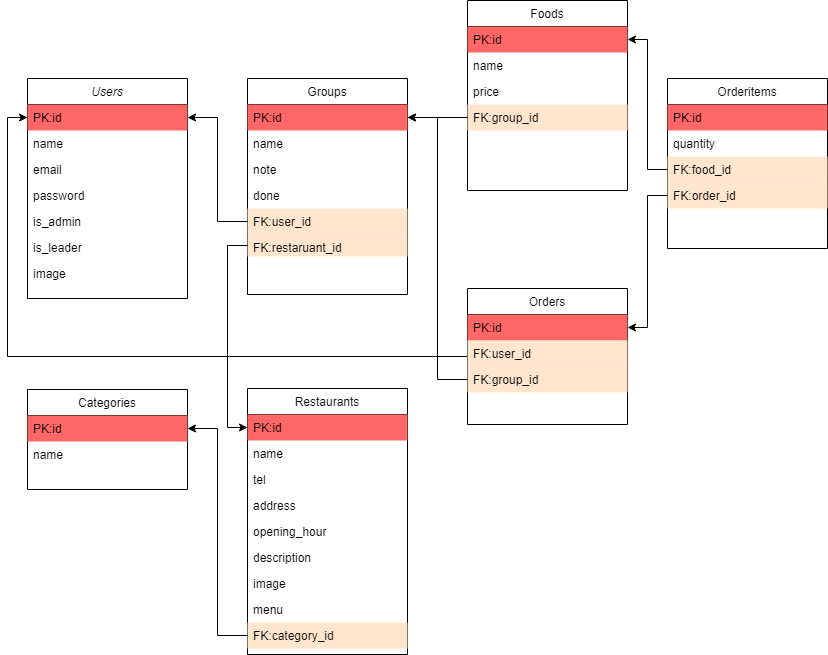

The diagram above was exported from draw.io. Its source (the exported page's mxGraphModel, read from the mxfile embedded in the PNG):
<mxGraphModel dx="1420" dy="732" grid="1" gridSize="10" guides="1" tooltips="1" connect="1" arrows="0" fold="1" page="1" pageScale="1" pageWidth="827" pageHeight="1169" background="#FFFFFF" math="0" shadow="0">
  <root>
    <mxCell id="WIyWlLk6GJQsqaUBKTNV-0" />
    <mxCell id="WIyWlLk6GJQsqaUBKTNV-1" parent="WIyWlLk6GJQsqaUBKTNV-0" />
    <mxCell id="zkfFHV4jXpPFQw0GAbJ--0" value="Users" style="swimlane;fontStyle=2;align=center;verticalAlign=top;childLayout=stackLayout;horizontal=1;startSize=26;horizontalStack=0;resizeParent=1;resizeLast=0;collapsible=1;marginBottom=0;rounded=0;shadow=0;strokeWidth=1;" parent="WIyWlLk6GJQsqaUBKTNV-1" vertex="1">
      <mxGeometry x="80" y="290" width="160" height="220" as="geometry">
        <mxRectangle x="230" y="140" width="160" height="26" as="alternateBounds" />
      </mxGeometry>
    </mxCell>
    <mxCell id="zkfFHV4jXpPFQw0GAbJ--1" value="PK:id" style="text;align=left;verticalAlign=top;spacingLeft=4;spacingRight=4;overflow=hidden;rotatable=0;points=[[0,0.5],[1,0.5]];portConstraint=eastwest;labelBackgroundColor=none;labelBorderColor=none;fillColor=#FF6666;" parent="zkfFHV4jXpPFQw0GAbJ--0" vertex="1">
      <mxGeometry y="26" width="160" height="26" as="geometry" />
    </mxCell>
    <mxCell id="zkfFHV4jXpPFQw0GAbJ--3" value="name" style="text;align=left;verticalAlign=top;spacingLeft=4;spacingRight=4;overflow=hidden;rotatable=0;points=[[0,0.5],[1,0.5]];portConstraint=eastwest;rounded=0;shadow=0;html=0;" parent="zkfFHV4jXpPFQw0GAbJ--0" vertex="1">
      <mxGeometry y="52" width="160" height="26" as="geometry" />
    </mxCell>
    <mxCell id="ZCaS0VanrTA0fDQoH_1c-30" value="email" style="text;align=left;verticalAlign=top;spacingLeft=4;spacingRight=4;overflow=hidden;rotatable=0;points=[[0,0.5],[1,0.5]];portConstraint=eastwest;rounded=0;shadow=0;html=0;" parent="zkfFHV4jXpPFQw0GAbJ--0" vertex="1">
      <mxGeometry y="78" width="160" height="26" as="geometry" />
    </mxCell>
    <mxCell id="zkfFHV4jXpPFQw0GAbJ--2" value="password" style="text;align=left;verticalAlign=top;spacingLeft=4;spacingRight=4;overflow=hidden;rotatable=0;points=[[0,0.5],[1,0.5]];portConstraint=eastwest;rounded=0;shadow=0;html=0;" parent="zkfFHV4jXpPFQw0GAbJ--0" vertex="1">
      <mxGeometry y="104" width="160" height="26" as="geometry" />
    </mxCell>
    <mxCell id="ZCaS0VanrTA0fDQoH_1c-32" value="is_admin" style="text;align=left;verticalAlign=top;spacingLeft=4;spacingRight=4;overflow=hidden;rotatable=0;points=[[0,0.5],[1,0.5]];portConstraint=eastwest;rounded=0;shadow=0;html=0;" parent="zkfFHV4jXpPFQw0GAbJ--0" vertex="1">
      <mxGeometry y="130" width="160" height="26" as="geometry" />
    </mxCell>
    <mxCell id="ZCaS0VanrTA0fDQoH_1c-31" value="is_leader" style="text;align=left;verticalAlign=top;spacingLeft=4;spacingRight=4;overflow=hidden;rotatable=0;points=[[0,0.5],[1,0.5]];portConstraint=eastwest;rounded=0;shadow=0;html=0;" parent="zkfFHV4jXpPFQw0GAbJ--0" vertex="1">
      <mxGeometry y="156" width="160" height="26" as="geometry" />
    </mxCell>
    <mxCell id="ZCaS0VanrTA0fDQoH_1c-33" value="image" style="text;align=left;verticalAlign=top;spacingLeft=4;spacingRight=4;overflow=hidden;rotatable=0;points=[[0,0.5],[1,0.5]];portConstraint=eastwest;rounded=0;shadow=0;html=0;" parent="zkfFHV4jXpPFQw0GAbJ--0" vertex="1">
      <mxGeometry y="182" width="160" height="26" as="geometry" />
    </mxCell>
    <mxCell id="zkfFHV4jXpPFQw0GAbJ--6" value="Categories" style="swimlane;fontStyle=0;align=center;verticalAlign=top;childLayout=stackLayout;horizontal=1;startSize=26;horizontalStack=0;resizeParent=1;resizeLast=0;collapsible=1;marginBottom=0;rounded=0;shadow=0;strokeWidth=1;" parent="WIyWlLk6GJQsqaUBKTNV-1" vertex="1">
      <mxGeometry x="80" y="601" width="160" height="100" as="geometry">
        <mxRectangle x="130" y="380" width="160" height="26" as="alternateBounds" />
      </mxGeometry>
    </mxCell>
    <mxCell id="ZCaS0VanrTA0fDQoH_1c-36" value="PK:id" style="text;align=left;verticalAlign=top;spacingLeft=4;spacingRight=4;overflow=hidden;rotatable=0;points=[[0,0.5],[1,0.5]];portConstraint=eastwest;labelBackgroundColor=none;labelBorderColor=none;fillColor=#FF6666;" parent="zkfFHV4jXpPFQw0GAbJ--6" vertex="1">
      <mxGeometry y="26" width="160" height="26" as="geometry" />
    </mxCell>
    <mxCell id="zkfFHV4jXpPFQw0GAbJ--8" value="name" style="text;align=left;verticalAlign=top;spacingLeft=4;spacingRight=4;overflow=hidden;rotatable=0;points=[[0,0.5],[1,0.5]];portConstraint=eastwest;rounded=0;shadow=0;html=0;" parent="zkfFHV4jXpPFQw0GAbJ--6" vertex="1">
      <mxGeometry y="52" width="160" height="48" as="geometry" />
    </mxCell>
    <mxCell id="zkfFHV4jXpPFQw0GAbJ--13" value="Foods" style="swimlane;fontStyle=0;align=center;verticalAlign=top;childLayout=stackLayout;horizontal=1;startSize=26;horizontalStack=0;resizeParent=1;resizeLast=0;collapsible=1;marginBottom=0;rounded=0;shadow=0;strokeWidth=1;" parent="WIyWlLk6GJQsqaUBKTNV-1" vertex="1">
      <mxGeometry x="520" y="212" width="160" height="190" as="geometry">
        <mxRectangle x="340" y="380" width="170" height="26" as="alternateBounds" />
      </mxGeometry>
    </mxCell>
    <mxCell id="ZCaS0VanrTA0fDQoH_1c-35" value="PK:id" style="text;align=left;verticalAlign=top;spacingLeft=4;spacingRight=4;overflow=hidden;rotatable=0;points=[[0,0.5],[1,0.5]];portConstraint=eastwest;labelBackgroundColor=none;labelBorderColor=none;fillColor=#FF6666;" parent="zkfFHV4jXpPFQw0GAbJ--13" vertex="1">
      <mxGeometry y="26" width="160" height="26" as="geometry" />
    </mxCell>
    <mxCell id="ZCaS0VanrTA0fDQoH_1c-38" value="name" style="text;align=left;verticalAlign=top;spacingLeft=4;spacingRight=4;overflow=hidden;rotatable=0;points=[[0,0.5],[1,0.5]];portConstraint=eastwest;rounded=0;shadow=0;html=0;" parent="zkfFHV4jXpPFQw0GAbJ--13" vertex="1">
      <mxGeometry y="52" width="160" height="26" as="geometry" />
    </mxCell>
    <mxCell id="ZCaS0VanrTA0fDQoH_1c-37" value="price" style="text;align=left;verticalAlign=top;spacingLeft=4;spacingRight=4;overflow=hidden;rotatable=0;points=[[0,0.5],[1,0.5]];portConstraint=eastwest;rounded=0;shadow=0;html=0;" parent="zkfFHV4jXpPFQw0GAbJ--13" vertex="1">
      <mxGeometry y="78" width="160" height="26" as="geometry" />
    </mxCell>
    <mxCell id="ZCaS0VanrTA0fDQoH_1c-40" value="FK:group_id" style="text;align=left;verticalAlign=top;spacingLeft=4;spacingRight=4;overflow=hidden;rotatable=0;points=[[0,0.5],[1,0.5]];portConstraint=eastwest;rounded=0;shadow=0;html=0;fillColor=#FFE6CC;" parent="zkfFHV4jXpPFQw0GAbJ--13" vertex="1">
      <mxGeometry y="104" width="160" height="26" as="geometry" />
    </mxCell>
    <mxCell id="zkfFHV4jXpPFQw0GAbJ--17" value="Groups" style="swimlane;fontStyle=0;align=center;verticalAlign=top;childLayout=stackLayout;horizontal=1;startSize=26;horizontalStack=0;resizeParent=1;resizeLast=0;collapsible=1;marginBottom=0;rounded=0;shadow=0;strokeWidth=1;" parent="WIyWlLk6GJQsqaUBKTNV-1" vertex="1">
      <mxGeometry x="300" y="290" width="160" height="216" as="geometry">
        <mxRectangle x="550" y="140" width="160" height="26" as="alternateBounds" />
      </mxGeometry>
    </mxCell>
    <mxCell id="ZCaS0VanrTA0fDQoH_1c-42" value="PK:id" style="text;align=left;verticalAlign=top;spacingLeft=4;spacingRight=4;overflow=hidden;rotatable=0;points=[[0,0.5],[1,0.5]];portConstraint=eastwest;labelBackgroundColor=none;labelBorderColor=none;fillColor=#FF6666;" parent="zkfFHV4jXpPFQw0GAbJ--17" vertex="1">
      <mxGeometry y="26" width="160" height="26" as="geometry" />
    </mxCell>
    <mxCell id="zkfFHV4jXpPFQw0GAbJ--19" value="name" style="text;align=left;verticalAlign=top;spacingLeft=4;spacingRight=4;overflow=hidden;rotatable=0;points=[[0,0.5],[1,0.5]];portConstraint=eastwest;rounded=0;shadow=0;html=0;" parent="zkfFHV4jXpPFQw0GAbJ--17" vertex="1">
      <mxGeometry y="52" width="160" height="26" as="geometry" />
    </mxCell>
    <mxCell id="zkfFHV4jXpPFQw0GAbJ--20" value="note" style="text;align=left;verticalAlign=top;spacingLeft=4;spacingRight=4;overflow=hidden;rotatable=0;points=[[0,0.5],[1,0.5]];portConstraint=eastwest;rounded=0;shadow=0;html=0;" parent="zkfFHV4jXpPFQw0GAbJ--17" vertex="1">
      <mxGeometry y="78" width="160" height="26" as="geometry" />
    </mxCell>
    <mxCell id="zkfFHV4jXpPFQw0GAbJ--21" value="done" style="text;align=left;verticalAlign=top;spacingLeft=4;spacingRight=4;overflow=hidden;rotatable=0;points=[[0,0.5],[1,0.5]];portConstraint=eastwest;rounded=0;shadow=0;html=0;" parent="zkfFHV4jXpPFQw0GAbJ--17" vertex="1">
      <mxGeometry y="104" width="160" height="26" as="geometry" />
    </mxCell>
    <mxCell id="ZCaS0VanrTA0fDQoH_1c-43" value="FK:user_id" style="text;align=left;verticalAlign=top;spacingLeft=4;spacingRight=4;overflow=hidden;rotatable=0;points=[[0,0.5],[1,0.5]];portConstraint=eastwest;rounded=0;shadow=0;html=0;fillColor=#FFE6CC;" parent="zkfFHV4jXpPFQw0GAbJ--17" vertex="1">
      <mxGeometry y="130" width="160" height="26" as="geometry" />
    </mxCell>
    <mxCell id="ZCaS0VanrTA0fDQoH_1c-44" value="FK:restaruant_id" style="text;align=left;verticalAlign=top;spacingLeft=4;spacingRight=4;overflow=hidden;rotatable=0;points=[[0,0.5],[1,0.5]];portConstraint=eastwest;rounded=0;shadow=0;html=0;fillColor=#FFE6CC;" parent="zkfFHV4jXpPFQw0GAbJ--17" vertex="1">
      <mxGeometry y="156" width="160" height="22" as="geometry" />
    </mxCell>
    <mxCell id="ZCaS0VanrTA0fDQoH_1c-74" style="edgeStyle=orthogonalEdgeStyle;rounded=0;orthogonalLoop=1;jettySize=auto;html=1;exitX=0;exitY=0.5;exitDx=0;exitDy=0;entryX=0;entryY=0.5;entryDx=0;entryDy=0;" parent="WIyWlLk6GJQsqaUBKTNV-1" source="ZCaS0VanrTA0fDQoH_1c-2" target="zkfFHV4jXpPFQw0GAbJ--1" edge="1">
      <mxGeometry relative="1" as="geometry" />
    </mxCell>
    <mxCell id="ZCaS0VanrTA0fDQoH_1c-2" value="Orders" style="swimlane;fontStyle=0;align=center;verticalAlign=top;childLayout=stackLayout;horizontal=1;startSize=26;horizontalStack=0;resizeParent=1;resizeLast=0;collapsible=1;marginBottom=0;rounded=0;shadow=0;strokeWidth=1;" parent="WIyWlLk6GJQsqaUBKTNV-1" vertex="1">
      <mxGeometry x="520" y="500" width="160" height="136" as="geometry">
        <mxRectangle x="550" y="140" width="160" height="26" as="alternateBounds" />
      </mxGeometry>
    </mxCell>
    <mxCell id="ZCaS0VanrTA0fDQoH_1c-48" value="PK:id" style="text;align=left;verticalAlign=top;spacingLeft=4;spacingRight=4;overflow=hidden;rotatable=0;points=[[0,0.5],[1,0.5]];portConstraint=eastwest;labelBackgroundColor=none;labelBorderColor=none;fillColor=#FF6666;" parent="ZCaS0VanrTA0fDQoH_1c-2" vertex="1">
      <mxGeometry y="26" width="160" height="26" as="geometry" />
    </mxCell>
    <mxCell id="ZCaS0VanrTA0fDQoH_1c-49" value="FK:user_id" style="text;align=left;verticalAlign=top;spacingLeft=4;spacingRight=4;overflow=hidden;rotatable=0;points=[[0,0.5],[1,0.5]];portConstraint=eastwest;rounded=0;shadow=0;html=0;fillColor=#FFE6CC;" parent="ZCaS0VanrTA0fDQoH_1c-2" vertex="1">
      <mxGeometry y="52" width="160" height="26" as="geometry" />
    </mxCell>
    <mxCell id="ZCaS0VanrTA0fDQoH_1c-50" value="FK:group_id" style="text;align=left;verticalAlign=top;spacingLeft=4;spacingRight=4;overflow=hidden;rotatable=0;points=[[0,0.5],[1,0.5]];portConstraint=eastwest;rounded=0;shadow=0;html=0;fillColor=#FFE6CC;" parent="ZCaS0VanrTA0fDQoH_1c-2" vertex="1">
      <mxGeometry y="78" width="160" height="26" as="geometry" />
    </mxCell>
    <mxCell id="ZCaS0VanrTA0fDQoH_1c-11" value="Restaurants" style="swimlane;fontStyle=0;align=center;verticalAlign=top;childLayout=stackLayout;horizontal=1;startSize=26;horizontalStack=0;resizeParent=1;resizeLast=0;collapsible=1;marginBottom=0;rounded=0;shadow=0;strokeWidth=1;" parent="WIyWlLk6GJQsqaUBKTNV-1" vertex="1">
      <mxGeometry x="300" y="600" width="160" height="266" as="geometry">
        <mxRectangle x="550" y="140" width="160" height="26" as="alternateBounds" />
      </mxGeometry>
    </mxCell>
    <mxCell id="ZCaS0VanrTA0fDQoH_1c-51" value="PK:id" style="text;align=left;verticalAlign=top;spacingLeft=4;spacingRight=4;overflow=hidden;rotatable=0;points=[[0,0.5],[1,0.5]];portConstraint=eastwest;labelBackgroundColor=none;labelBorderColor=none;fillColor=#FF6666;" parent="ZCaS0VanrTA0fDQoH_1c-11" vertex="1">
      <mxGeometry y="26" width="160" height="26" as="geometry" />
    </mxCell>
    <mxCell id="ZCaS0VanrTA0fDQoH_1c-12" value="name" style="text;align=left;verticalAlign=top;spacingLeft=4;spacingRight=4;overflow=hidden;rotatable=0;points=[[0,0.5],[1,0.5]];portConstraint=eastwest;" parent="ZCaS0VanrTA0fDQoH_1c-11" vertex="1">
      <mxGeometry y="52" width="160" height="26" as="geometry" />
    </mxCell>
    <mxCell id="ZCaS0VanrTA0fDQoH_1c-55" value="tel" style="text;align=left;verticalAlign=top;spacingLeft=4;spacingRight=4;overflow=hidden;rotatable=0;points=[[0,0.5],[1,0.5]];portConstraint=eastwest;" parent="ZCaS0VanrTA0fDQoH_1c-11" vertex="1">
      <mxGeometry y="78" width="160" height="26" as="geometry" />
    </mxCell>
    <mxCell id="ZCaS0VanrTA0fDQoH_1c-54" value="address" style="text;align=left;verticalAlign=top;spacingLeft=4;spacingRight=4;overflow=hidden;rotatable=0;points=[[0,0.5],[1,0.5]];portConstraint=eastwest;" parent="ZCaS0VanrTA0fDQoH_1c-11" vertex="1">
      <mxGeometry y="104" width="160" height="26" as="geometry" />
    </mxCell>
    <mxCell id="ZCaS0VanrTA0fDQoH_1c-53" value="opening_hour" style="text;align=left;verticalAlign=top;spacingLeft=4;spacingRight=4;overflow=hidden;rotatable=0;points=[[0,0.5],[1,0.5]];portConstraint=eastwest;" parent="ZCaS0VanrTA0fDQoH_1c-11" vertex="1">
      <mxGeometry y="130" width="160" height="26" as="geometry" />
    </mxCell>
    <mxCell id="ZCaS0VanrTA0fDQoH_1c-52" value="description" style="text;align=left;verticalAlign=top;spacingLeft=4;spacingRight=4;overflow=hidden;rotatable=0;points=[[0,0.5],[1,0.5]];portConstraint=eastwest;" parent="ZCaS0VanrTA0fDQoH_1c-11" vertex="1">
      <mxGeometry y="156" width="160" height="26" as="geometry" />
    </mxCell>
    <mxCell id="ZCaS0VanrTA0fDQoH_1c-57" value="image" style="text;align=left;verticalAlign=top;spacingLeft=4;spacingRight=4;overflow=hidden;rotatable=0;points=[[0,0.5],[1,0.5]];portConstraint=eastwest;" parent="ZCaS0VanrTA0fDQoH_1c-11" vertex="1">
      <mxGeometry y="182" width="160" height="26" as="geometry" />
    </mxCell>
    <mxCell id="ZCaS0VanrTA0fDQoH_1c-56" value="menu" style="text;align=left;verticalAlign=top;spacingLeft=4;spacingRight=4;overflow=hidden;rotatable=0;points=[[0,0.5],[1,0.5]];portConstraint=eastwest;" parent="ZCaS0VanrTA0fDQoH_1c-11" vertex="1">
      <mxGeometry y="208" width="160" height="26" as="geometry" />
    </mxCell>
    <mxCell id="ZCaS0VanrTA0fDQoH_1c-58" value="FK:category_id" style="text;align=left;verticalAlign=top;spacingLeft=4;spacingRight=4;overflow=hidden;rotatable=0;points=[[0,0.5],[1,0.5]];portConstraint=eastwest;rounded=0;shadow=0;html=0;fillColor=#FFE6CC;" parent="ZCaS0VanrTA0fDQoH_1c-11" vertex="1">
      <mxGeometry y="234" width="160" height="26" as="geometry" />
    </mxCell>
    <mxCell id="ZCaS0VanrTA0fDQoH_1c-20" value="Orderitems" style="swimlane;fontStyle=0;align=center;verticalAlign=top;childLayout=stackLayout;horizontal=1;startSize=26;horizontalStack=0;resizeParent=1;resizeLast=0;collapsible=1;marginBottom=0;rounded=0;shadow=0;strokeWidth=1;" parent="WIyWlLk6GJQsqaUBKTNV-1" vertex="1">
      <mxGeometry x="720" y="290" width="160" height="170" as="geometry">
        <mxRectangle x="550" y="140" width="160" height="26" as="alternateBounds" />
      </mxGeometry>
    </mxCell>
    <mxCell id="ZCaS0VanrTA0fDQoH_1c-45" value="PK:id" style="text;align=left;verticalAlign=top;spacingLeft=4;spacingRight=4;overflow=hidden;rotatable=0;points=[[0,0.5],[1,0.5]];portConstraint=eastwest;labelBackgroundColor=none;labelBorderColor=none;fillColor=#FF6666;" parent="ZCaS0VanrTA0fDQoH_1c-20" vertex="1">
      <mxGeometry y="26" width="160" height="26" as="geometry" />
    </mxCell>
    <mxCell id="ZCaS0VanrTA0fDQoH_1c-23" value="quantity" style="text;align=left;verticalAlign=top;spacingLeft=4;spacingRight=4;overflow=hidden;rotatable=0;points=[[0,0.5],[1,0.5]];portConstraint=eastwest;rounded=0;shadow=0;html=0;" parent="ZCaS0VanrTA0fDQoH_1c-20" vertex="1">
      <mxGeometry y="52" width="160" height="26" as="geometry" />
    </mxCell>
    <mxCell id="ZCaS0VanrTA0fDQoH_1c-46" value="FK:food_id" style="text;align=left;verticalAlign=top;spacingLeft=4;spacingRight=4;overflow=hidden;rotatable=0;points=[[0,0.5],[1,0.5]];portConstraint=eastwest;rounded=0;shadow=0;html=0;fillColor=#FFE6CC;" parent="ZCaS0VanrTA0fDQoH_1c-20" vertex="1">
      <mxGeometry y="78" width="160" height="26" as="geometry" />
    </mxCell>
    <mxCell id="ZCaS0VanrTA0fDQoH_1c-47" value="FK:order_id" style="text;align=left;verticalAlign=top;spacingLeft=4;spacingRight=4;overflow=hidden;rotatable=0;points=[[0,0.5],[1,0.5]];portConstraint=eastwest;rounded=0;shadow=0;html=0;fillColor=#FFE6CC;" parent="ZCaS0VanrTA0fDQoH_1c-20" vertex="1">
      <mxGeometry y="104" width="160" height="26" as="geometry" />
    </mxCell>
    <mxCell id="ZCaS0VanrTA0fDQoH_1c-66" style="edgeStyle=orthogonalEdgeStyle;rounded=0;orthogonalLoop=1;jettySize=auto;html=1;exitX=0;exitY=0.5;exitDx=0;exitDy=0;entryX=1;entryY=0.5;entryDx=0;entryDy=0;" parent="WIyWlLk6GJQsqaUBKTNV-1" source="ZCaS0VanrTA0fDQoH_1c-43" target="zkfFHV4jXpPFQw0GAbJ--1" edge="1">
      <mxGeometry relative="1" as="geometry" />
    </mxCell>
    <mxCell id="ZCaS0VanrTA0fDQoH_1c-68" style="edgeStyle=orthogonalEdgeStyle;rounded=0;orthogonalLoop=1;jettySize=auto;html=1;exitX=0;exitY=0.5;exitDx=0;exitDy=0;entryX=0;entryY=0.5;entryDx=0;entryDy=0;" parent="WIyWlLk6GJQsqaUBKTNV-1" source="ZCaS0VanrTA0fDQoH_1c-44" target="ZCaS0VanrTA0fDQoH_1c-51" edge="1">
      <mxGeometry relative="1" as="geometry" />
    </mxCell>
    <mxCell id="ZCaS0VanrTA0fDQoH_1c-70" style="edgeStyle=orthogonalEdgeStyle;rounded=0;orthogonalLoop=1;jettySize=auto;html=1;exitX=0;exitY=0.5;exitDx=0;exitDy=0;entryX=1;entryY=0.5;entryDx=0;entryDy=0;" parent="WIyWlLk6GJQsqaUBKTNV-1" source="ZCaS0VanrTA0fDQoH_1c-58" target="ZCaS0VanrTA0fDQoH_1c-36" edge="1">
      <mxGeometry relative="1" as="geometry" />
    </mxCell>
    <mxCell id="ZCaS0VanrTA0fDQoH_1c-72" style="edgeStyle=orthogonalEdgeStyle;rounded=0;orthogonalLoop=1;jettySize=auto;html=1;exitX=0;exitY=0.5;exitDx=0;exitDy=0;" parent="WIyWlLk6GJQsqaUBKTNV-1" source="ZCaS0VanrTA0fDQoH_1c-40" target="ZCaS0VanrTA0fDQoH_1c-42" edge="1">
      <mxGeometry relative="1" as="geometry" />
    </mxCell>
    <mxCell id="ZCaS0VanrTA0fDQoH_1c-76" style="edgeStyle=orthogonalEdgeStyle;rounded=0;orthogonalLoop=1;jettySize=auto;html=1;exitX=0;exitY=0.5;exitDx=0;exitDy=0;" parent="WIyWlLk6GJQsqaUBKTNV-1" source="ZCaS0VanrTA0fDQoH_1c-50" target="ZCaS0VanrTA0fDQoH_1c-42" edge="1">
      <mxGeometry relative="1" as="geometry" />
    </mxCell>
    <mxCell id="ZCaS0VanrTA0fDQoH_1c-78" style="edgeStyle=orthogonalEdgeStyle;rounded=0;orthogonalLoop=1;jettySize=auto;html=1;exitX=0;exitY=0.5;exitDx=0;exitDy=0;" parent="WIyWlLk6GJQsqaUBKTNV-1" source="ZCaS0VanrTA0fDQoH_1c-46" target="ZCaS0VanrTA0fDQoH_1c-35" edge="1">
      <mxGeometry relative="1" as="geometry" />
    </mxCell>
    <mxCell id="ZCaS0VanrTA0fDQoH_1c-79" style="edgeStyle=orthogonalEdgeStyle;rounded=0;orthogonalLoop=1;jettySize=auto;html=1;exitX=0;exitY=0.5;exitDx=0;exitDy=0;" parent="WIyWlLk6GJQsqaUBKTNV-1" source="ZCaS0VanrTA0fDQoH_1c-47" target="ZCaS0VanrTA0fDQoH_1c-48" edge="1">
      <mxGeometry relative="1" as="geometry" />
    </mxCell>
  </root>
</mxGraphModel>